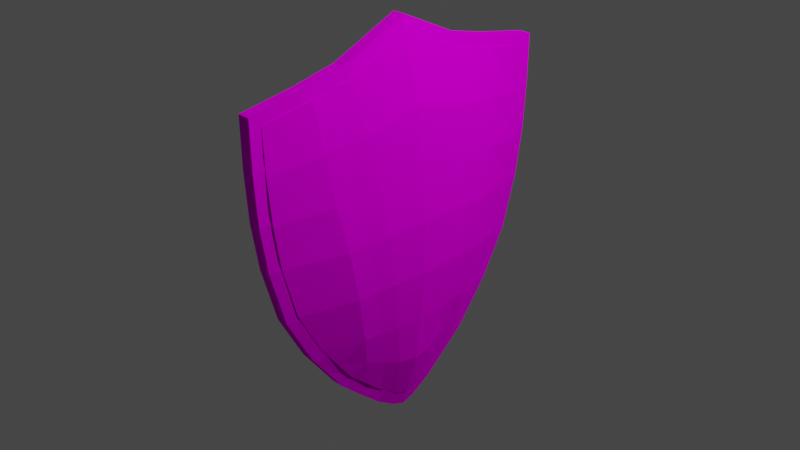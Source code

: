 # Source: shield.blend  (saved by Blender 2.93.21; exported with 4.5.12 LTS)
import bpy
from mathutils import Matrix  # noqa: F401  (used for matrix-valued properties, if any)

bpy.ops.wm.read_factory_settings(use_empty=True)
scene = bpy.context.scene
scene.name = 'Scene'

# ---- collections
col_collection = bpy.data.collections.new('Collection'); scene.collection.children.link(col_collection)

# ---- images (referenced by path relative to the original .blend; pixels are not part of the script)
import os
ASSET_DIR = os.environ.get("B2B_ASSET_DIR", "")  # directory of the original .blend (textures are referenced by path, not embedded)
HERE = os.path.dirname(os.path.abspath(__file__))  # packed textures are extracted next to this script under _unpacked/

def load_image(name, relpath, width, height, colorspace="sRGB"):
    """Load a texture the original file referenced (path relative to the .blend, or extracted next to this script)."""
    p = next((c for c in (os.path.join(HERE, relpath), os.path.join(ASSET_DIR, relpath)) if relpath and os.path.exists(c)), "")
    if p:
        img = bpy.data.images.load(p, check_existing=True)
        img.name = name
    else:  # same state as the original file: an image datablock whose file is absent (Cycles renders it pink)
        img = bpy.data.images.new(name, width, height)
        img.source = "FILE"
        img.filepath = "//" + (relpath or name)
    img.colorspace_settings.name = colorspace
    return img
img_kipli_png = load_image('kipli.png', '3D-mallintaminen/väripaletit-tekstuurit/kipli.png', 1024, 1024, 'sRGB')

# ---- materials (node trees are filled in below, after node groups)
mat_kipli = bpy.data.materials.new('kipli')
mat_kipli.use_transparent_shadow = False

# ---- material node trees
mat_kipli.use_nodes = True; mat_kipli.node_tree.nodes.clear()
_N = mat_kipli.node_tree.nodes; _L = mat_kipli.node_tree.links
n0 = _N.new('ShaderNodeOutputMaterial'); n0.name = 'Material Output'; n0.location = (300, 300)
n1 = _N.new('ShaderNodeBsdfDiffuse'); n1.name = 'Diffuse BSDF'; n1.location = (10, 300)
n1.inputs[1].default_value = 0.5
n2 = _N.new('ShaderNodeTexImage'); n2.name = 'Image Texture'; n2.location = (-280, 275)
n2.image = img_kipli_png
n2.interpolation = 'Closest'
_L.new(n1.outputs[0], n0.inputs[0])
_L.new(n2.outputs[0], n1.inputs[0])
n0.is_active_output = True

# ---- world
world_world = bpy.data.worlds.new('World'); scene.world = world_world
world_world.use_nodes = True; world_world.node_tree.nodes.clear()
_N = world_world.node_tree.nodes; _L = world_world.node_tree.links
n0 = _N.new('ShaderNodeOutputWorld'); n0.name = 'World Output'; n0.location = (300, 300)
n1 = _N.new('ShaderNodeBackground'); n1.name = 'Background'; n1.location = (10, 300)
n1.inputs[0].default_value = (0.05088, 0.05088, 0.05088, 1.0)
_L.new(n1.outputs[0], n0.inputs[0])
n0.is_active_output = True
world_world.color = (0.05088, 0.05088, 0.05088)
world_world.use_sun_shadow = False
world_world.sun_shadow_jitter_overblur = 0.0

# ---- cameras
cam_camera = bpy.data.cameras.new('Camera')
cam_camera.clip_end = 100.0
cam_camera.ortho_scale = 7.314

# ---- lights
light_light = bpy.data.lights.new('Light', 'POINT')
light_light.transmission_factor = 0.0
light_light.energy = 1000.0
light_light.shadow_soft_size = 0.1
light_light.shadow_maximum_resolution = 0.006
light_light.use_absolute_resolution = True

# ---- meshes
me_cube = bpy.data.meshes.new('Cube')
me_cube.from_pydata([(0.066, 1.814, 1.578), (0.066, 0.8622, -1.604), (-0.07473, 1.814, 1.578), (-0.07473, 0.8622, -1.604), (0.066, 1.774, 0.5266), (-0.07473, 1.774, 0.5266), (0.066, 1.525, -0.5845), (-0.07473, 1.525, -0.5845), (-0.0009555, 0.8622, -1.604), (-0.0009555, 1.814, 1.578), (-0.0009555, 1.774, 0.5266), (-0.0009555, 1.525, -0.5845), (-0.07473, 1.222, 1.683), (0.066, 0.605, -1.833), (-0.07473, 0.605, -1.833), (0.066, 1.222, 1.683), (0.1973, 1.11, 0.566), (0.05653, 1.11, 0.566), (0.1156, 0.8807, -0.5517), (0.2563, 0.8807, -0.5517), (-0.0009555, 1.222, 1.683), (-0.0009555, 0.605, -1.833), (-0.07473, 0.145, -2.175), (0.066, 0.7422, 1.794), (0.2498, 0.5716, 0.6054), (0.3088, 0.4141, -0.532), (-0.0009555, 0.7422, 1.794), (-0.0009555, 0.145, -2.175), (-0.07473, 0.7422, 1.794), (0.066, 0.145, -2.175), (0.109, 0.5716, 0.6054), (0.1681, 0.4141, -0.532), (0.066, 1.696, 0.02355), (-0.07473, 1.696, 0.02355), (-0.0009555, 1.696, 0.02355), (0.1156, 0.9988, 0.04323), (0.2563, 0.9988, 0.04323), (0.1681, 0.4994, 0.06949), (0.3088, 0.4994, 0.06949), (0.066, 1.24, -1.107), (-0.07473, 1.24, -1.107), (-0.0009555, 1.24, -1.107), (0.1973, 0.756, -1.13), (0.05653, 0.756, -1.13), (0.109, 0.3189, -1.13), (0.2498, 0.3189, -1.13), (-0.07473, 0.9821, 1.738), (0.066, 0.375, -2.03), (0.07622, 0.841, 0.5857), (0.1353, 0.6474, -0.5419), (-0.07473, 0.375, -2.03), (0.066, 0.9821, 1.738), (0.2169, 0.841, 0.5857), (0.276, 0.6474, -0.5419), (-0.0009555, 0.9821, 1.738), (-0.0009555, 0.375, -2.03), (0.276, 0.7491, 0.05636), (0.1353, 0.7491, 0.05636), (0.2169, 0.5374, -1.13), (0.07622, 0.5374, -1.13), (0.066, 1.051, -1.356), (-0.07473, 1.051, -1.356), (-0.0009555, 1.051, -1.356), (0.1251, 0.6805, -1.482), (-0.01566, 0.6805, -1.482), (0.03684, 0.232, -1.653), (0.1776, 0.232, -1.653), (0.004026, 0.4562, -1.567), (0.1448, 0.4562, -1.567), (0.066, 1.807, 1.052), (-0.07473, 1.807, 1.052), (-0.0009555, 1.807, 1.052), (0.1251, 1.166, 1.124), (-0.01566, 1.166, 1.124), (0.03684, 0.6569, 1.2), (0.1776, 0.6569, 1.2), (0.1448, 0.9115, 1.162), (0.004026, 0.9115, 1.162), (0.066, -1.814, 1.578), (0.066, -0.8622, -1.604), (-0.07473, -1.814, 1.578), (-0.07473, -0.8622, -1.604), (-0.07473, 0.0, -2.227), (0.066, 0.0, 2.135), (-0.07473, 0.0, 2.135), (0.066, 0.0, -2.227), (0.066, -1.774, 0.5266), (-0.07473, -1.774, 0.5266), (0.276, 0.0, 0.6382), (0.1353, 0.0, 0.6382), (0.066, -1.525, -0.5845), (-0.07473, -1.525, -0.5845), (0.3351, 0.0, -0.5255), (0.1944, 0.0, -0.5255), (-0.0009555, -0.8622, -1.604), (-0.0009555, -1.814, 1.578), (-0.0009555, 0.0, -2.227), (-0.0009555, 0.0, 2.135), (-0.0009555, -1.774, 0.5266), (-0.0009555, -1.525, -0.5845), (-0.07473, -1.222, 1.683), (0.066, -0.605, -1.833), (-0.07473, -0.605, -1.833), (0.066, -1.222, 1.683), (0.1973, -1.11, 0.566), (0.05653, -1.11, 0.566), (0.1156, -0.8807, -0.5517), (0.2563, -0.8807, -0.5517), (-0.0009555, -1.222, 1.683), (-0.0009555, -0.605, -1.833), (-0.07473, -0.145, -2.175), (0.066, -0.7422, 1.794), (0.2498, -0.5716, 0.6054), (0.3088, -0.4141, -0.532), (-0.0009555, -0.7422, 1.794), (-0.0009555, -0.145, -2.175), (-0.07473, -0.7422, 1.794), (0.066, -0.145, -2.175), (0.109, -0.5716, 0.6054), (0.1681, -0.4141, -0.532), (0.066, -1.696, 0.02355), (-0.07473, -1.696, 0.02355), (0.3351, 0.0, 0.08917), (0.1944, 0.0, 0.08917), (-0.0009555, -1.696, 0.02355), (0.1156, -0.9988, 0.04323), (0.2563, -0.9988, 0.04323), (0.1681, -0.4994, 0.06949), (0.3088, -0.4994, 0.06949), (0.066, -1.24, -1.107), (-0.07473, -1.24, -1.107), (0.276, 0.0, -1.137), (0.1353, 0.0, -1.137), (-0.0009555, -1.24, -1.107), (0.1973, -0.756, -1.13), (0.05653, -0.756, -1.13), (0.109, -0.3189, -1.13), (0.2498, -0.3189, -1.13), (-0.07473, -0.9821, 1.738), (0.066, -0.375, -2.03), (0.07622, -0.841, 0.5857), (0.1353, -0.6474, -0.5419), (-0.07473, -0.375, -2.03), (0.066, -0.9821, 1.738), (0.2169, -0.841, 0.5857), (0.276, -0.6474, -0.5419), (-0.0009555, -0.9821, 1.738), (-0.0009555, -0.375, -2.03), (0.276, -0.7491, 0.05636), (0.1353, -0.7491, 0.05636), (0.2169, -0.5374, -1.13), (0.07622, -0.5374, -1.13), (0.066, -1.051, -1.356), (-0.07473, -1.051, -1.356), (0.2038, 0.0, -1.682), (0.06309, 0.0, -1.682), (-0.0009555, -1.051, -1.356), (0.1251, -0.6805, -1.482), (-0.01566, -0.6805, -1.482), (0.03684, -0.232, -1.653), (0.1776, -0.232, -1.653), (0.004026, -0.4562, -1.567), (0.1448, -0.4562, -1.567), (0.066, -1.807, 1.052), (-0.07473, -1.807, 1.052), (0.2038, 0.0, 1.37), (0.06309, 0.0, 1.37), (-0.0009555, -1.807, 1.052), (0.1251, -1.166, 1.124), (-0.01566, -1.166, 1.124), (0.03684, -0.6569, 1.2), (0.1776, -0.6569, 1.2), (0.1448, -0.9115, 1.162), (0.004026, -0.9115, 1.162)], [], [(73, 12, 2, 70), (71, 9, 0, 69), (75, 23, 83, 165), (27, 29, 85, 96), (26, 28, 84, 97), (38, 24, 88, 122), (34, 10, 4, 32), (35, 17, 5, 33), (43, 18, 7, 40), (41, 11, 6, 39), (45, 25, 92, 131), (40, 7, 11, 41), (33, 5, 10, 34), (23, 26, 97, 83), (22, 27, 96, 82), (70, 2, 9, 71), (3, 8, 21, 14), (0, 9, 20, 15), (39, 6, 19, 42), (59, 49, 18, 43), (57, 48, 17, 35), (32, 4, 16, 36), (9, 2, 12, 20), (8, 1, 13, 21), (69, 0, 15, 72), (77, 46, 12, 73), (166, 84, 28, 74), (123, 89, 30, 37), (132, 93, 31, 44), (50, 55, 27, 22), (51, 54, 26, 23), (58, 53, 25, 45), (56, 52, 24, 38), (54, 46, 28, 26), (55, 47, 29, 27), (76, 51, 23, 75), (53, 56, 38, 25), (93, 123, 37, 31), (6, 32, 36, 19), (49, 57, 35, 18), (7, 33, 34, 11), (18, 35, 33, 7), (11, 34, 32, 6), (25, 38, 122, 92), (68, 58, 45, 66), (155, 132, 44, 65), (67, 59, 43, 64), (60, 39, 42, 63), (61, 40, 41, 62), (66, 45, 131, 154), (62, 41, 39, 60), (64, 43, 40, 61), (65, 44, 59, 67), (63, 42, 58, 68), (31, 37, 57, 49), (19, 36, 56, 53), (72, 15, 51, 76), (21, 13, 47, 55), (20, 12, 46, 54), (36, 16, 52, 56), (42, 19, 53, 58), (15, 20, 54, 51), (14, 21, 55, 50), (74, 28, 46, 77), (37, 30, 48, 57), (44, 31, 49, 59), (13, 63, 68, 47), (22, 65, 67, 50), (14, 64, 61, 3), (8, 62, 60, 1), (29, 66, 154, 85), (3, 61, 62, 8), (1, 60, 63, 13), (50, 67, 64, 14), (82, 155, 65, 22), (47, 68, 66, 29), (30, 74, 77, 48), (16, 72, 76, 52), (52, 76, 75, 24), (89, 166, 74, 30), (48, 77, 73, 17), (4, 69, 72, 16), (5, 70, 71, 10), (24, 75, 165, 88), (10, 71, 69, 4), (17, 73, 70, 5), (169, 164, 80, 100), (167, 163, 78, 95), (171, 165, 83, 111), (115, 96, 85, 117), (114, 97, 84, 116), (128, 122, 88, 112), (124, 120, 86, 98), (125, 121, 87, 105), (135, 130, 91, 106), (133, 129, 90, 99), (137, 131, 92, 113), (130, 133, 99, 91), (121, 124, 98, 87), (111, 83, 97, 114), (110, 82, 96, 115), (164, 167, 95, 80), (154, 85, 96, 82, 155), (81, 102, 109, 94), (78, 103, 108, 95), (129, 134, 107, 90), (151, 135, 106, 141), (149, 125, 105, 140), (120, 126, 104, 86), (95, 108, 100, 80), (94, 109, 101, 79), (163, 168, 103, 78), (173, 169, 100, 138), (166, 170, 116, 84), (123, 127, 118, 89), (132, 136, 119, 93), (142, 110, 115, 147), (143, 111, 114, 146), (150, 137, 113, 145), (148, 128, 112, 144), (146, 114, 116, 138), (147, 115, 117, 139), (172, 171, 111, 143), (145, 113, 128, 148), (93, 119, 127, 123), (90, 107, 126, 120), (141, 106, 125, 149), (165, 88, 122, 123, 89, 166), (91, 99, 124, 121), (106, 91, 121, 125), (99, 90, 120, 124), (113, 92, 122, 128), (162, 160, 137, 150), (155, 159, 136, 132), (161, 158, 135, 151), (152, 157, 134, 129), (122, 92, 131, 132, 93, 123), (153, 156, 133, 130), (160, 154, 131, 137), (156, 152, 129, 133), (158, 153, 130, 135), (159, 161, 151, 136), (157, 162, 150, 134), (119, 141, 149, 127), (107, 145, 148, 126), (168, 172, 143, 103), (109, 147, 139, 101), (108, 146, 138, 100), (126, 148, 144, 104), (134, 150, 145, 107), (103, 143, 146, 108), (102, 142, 147, 109), (170, 173, 138, 116), (127, 149, 140, 118), (136, 151, 141, 119), (101, 139, 162, 157), (110, 142, 161, 159), (102, 81, 153, 158), (94, 79, 152, 156), (117, 85, 154, 160), (81, 94, 156, 153), (79, 101, 157, 152), (142, 102, 158, 161), (82, 110, 159, 155), (139, 117, 160, 162), (131, 154, 155, 132), (118, 140, 173, 170), (104, 144, 172, 168), (97, 83, 165, 166, 84), (144, 112, 171, 172), (89, 118, 170, 166), (140, 105, 169, 173), (86, 104, 168, 163), (87, 98, 167, 164), (112, 88, 165, 171), (98, 86, 163, 167), (105, 87, 164, 169)])
_uv = me_cube.uv_layers.new(name='UVMap')
_uv.uv.foreach_set('vector', [0.3268, 0.6547, 0.3651, 0.6542, 0.3657, 0.6925, 0.3273, 0.693, 0.3284, 0.7697, 0.3667, 0.7691, 0.3678, 0.8458, 0.3295, 0.8463, 0.5018, 0.8842, 0.6445, 0.8823, 0.6455, 0.9536, 0.5028, 0.9556, 0.1386, 0.9065, 0.2153, 0.9054, 0.2155, 0.9246, 0.1389, 0.9256, 0.4452, 0.9022, 0.5219, 0.9012, 0.5221, 0.9203, 0.4455, 0.9214, 0.2877, 0.8872, 0.3591, 0.8862, 0.36, 0.9576, 0.2887, 0.9586, 0.2709, 0.7705, 0.2901, 0.7702, 0.2911, 0.8468, 0.272, 0.8471, 0.2693, 0.6555, 0.2885, 0.6552, 0.289, 0.6936, 0.2698, 0.6938, 0.231, 0.656, 0.2502, 0.6558, 0.2507, 0.6941, 0.2315, 0.6943, 0.2326, 0.771, 0.2517, 0.7707, 0.2528, 0.8474, 0.2336, 0.8476, 0.145, 0.8892, 0.2163, 0.8882, 0.2173, 0.9596, 0.146, 0.9605, 0.2315, 0.6943, 0.2507, 0.6941, 0.2517, 0.7707, 0.2326, 0.771, 0.2698, 0.6938, 0.289, 0.6936, 0.2901, 0.7702, 0.2709, 0.7705, 0.3686, 0.9033, 0.4452, 0.9022, 0.4455, 0.9214, 0.3688, 0.9224, 0.06198, 0.9075, 0.1386, 0.9065, 0.1389, 0.9256, 0.06224, 0.9267, 0.3273, 0.693, 0.3657, 0.6925, 0.3667, 0.7691, 0.3284, 0.7697, 0.06118, 0.85, 0.1378, 0.849, 0.1384, 0.8873, 0.06171, 0.8884, 0.3678, 0.8458, 0.4444, 0.8447, 0.445, 0.8831, 0.3683, 0.8841, 0.142, 0.6751, 0.2134, 0.6741, 0.2154, 0.8168, 0.144, 0.8178, 0.2309, 0.6464, 0.25, 0.6462, 0.2502, 0.6558, 0.231, 0.656, 0.2692, 0.6459, 0.2883, 0.6456, 0.2885, 0.6552, 0.2693, 0.6555, 0.2847, 0.6731, 0.3561, 0.6721, 0.3581, 0.8149, 0.2867, 0.8158, 0.4444, 0.8447, 0.5211, 0.8437, 0.5216, 0.882, 0.445, 0.8831, 0.1378, 0.849, 0.2145, 0.8479, 0.215, 0.8862, 0.1384, 0.8873, 0.4988, 0.6702, 0.6415, 0.6682, 0.6435, 0.8109, 0.5008, 0.8129, 0.3267, 0.6451, 0.365, 0.6446, 0.3651, 0.6542, 0.3268, 0.6547, 0.3263, 0.6164, 0.3646, 0.6158, 0.3649, 0.635, 0.3265, 0.6355, 0.2688, 0.6172, 0.2879, 0.6169, 0.2882, 0.6361, 0.269, 0.6363, 0.2305, 0.6177, 0.2496, 0.6174, 0.2499, 0.6366, 0.2307, 0.6369, 0.06185, 0.8979, 0.1385, 0.8969, 0.1386, 0.9065, 0.06198, 0.9075, 0.3684, 0.8937, 0.4451, 0.8926, 0.4452, 0.9022, 0.3686, 0.9033, 0.1445, 0.8535, 0.2158, 0.8525, 0.2163, 0.8882, 0.145, 0.8892, 0.2872, 0.8515, 0.3586, 0.8505, 0.3591, 0.8862, 0.2877, 0.8872, 0.4451, 0.8926, 0.5217, 0.8916, 0.5219, 0.9012, 0.4452, 0.9022, 0.1385, 0.8969, 0.2151, 0.8958, 0.2153, 0.9054, 0.1386, 0.9065, 0.5013, 0.8486, 0.644, 0.8466, 0.6445, 0.8823, 0.5018, 0.8842, 0.2158, 0.8525, 0.2872, 0.8515, 0.2877, 0.8872, 0.2163, 0.8882, 0.2496, 0.6174, 0.2688, 0.6172, 0.269, 0.6363, 0.2499, 0.6366, 0.2134, 0.6741, 0.2847, 0.6731, 0.2867, 0.8158, 0.2154, 0.8168, 0.25, 0.6462, 0.2692, 0.6459, 0.2693, 0.6555, 0.2502, 0.6558, 0.2507, 0.6941, 0.2698, 0.6938, 0.2709, 0.7705, 0.2517, 0.7707, 0.2502, 0.6558, 0.2693, 0.6555, 0.2698, 0.6938, 0.2507, 0.6941, 0.2517, 0.7707, 0.2709, 0.7705, 0.272, 0.8471, 0.2528, 0.8474, 0.2163, 0.8882, 0.2877, 0.8872, 0.2887, 0.9586, 0.2173, 0.9596, 0.1088, 0.854, 0.1445, 0.8535, 0.145, 0.8892, 0.1093, 0.8897, 0.2209, 0.6178, 0.2305, 0.6177, 0.2307, 0.6369, 0.2211, 0.637, 0.2213, 0.6466, 0.2309, 0.6464, 0.231, 0.656, 0.2214, 0.6562, 0.1063, 0.6756, 0.142, 0.6751, 0.144, 0.8178, 0.1083, 0.8183, 0.2219, 0.6945, 0.2315, 0.6943, 0.2326, 0.771, 0.223, 0.7711, 0.1093, 0.8897, 0.145, 0.8892, 0.146, 0.9605, 0.1103, 0.961, 0.223, 0.7711, 0.2326, 0.771, 0.2336, 0.8476, 0.2241, 0.8478, 0.2214, 0.6562, 0.231, 0.656, 0.2315, 0.6943, 0.2219, 0.6945, 0.2211, 0.637, 0.2307, 0.6369, 0.2309, 0.6464, 0.2213, 0.6466, 0.1083, 0.8183, 0.144, 0.8178, 0.1445, 0.8535, 0.1088, 0.854, 0.2499, 0.6366, 0.269, 0.6363, 0.2692, 0.6459, 0.25, 0.6462, 0.2154, 0.8168, 0.2867, 0.8158, 0.2872, 0.8515, 0.2158, 0.8525, 0.5008, 0.8129, 0.6435, 0.8109, 0.644, 0.8466, 0.5013, 0.8486, 0.1384, 0.8873, 0.215, 0.8862, 0.2151, 0.8958, 0.1385, 0.8969, 0.445, 0.8831, 0.5216, 0.882, 0.5217, 0.8916, 0.4451, 0.8926, 0.2867, 0.8158, 0.3581, 0.8149, 0.3586, 0.8505, 0.2872, 0.8515, 0.144, 0.8178, 0.2154, 0.8168, 0.2158, 0.8525, 0.1445, 0.8535, 0.3683, 0.8841, 0.445, 0.8831, 0.4451, 0.8926, 0.3684, 0.8937, 0.06171, 0.8884, 0.1384, 0.8873, 0.1385, 0.8969, 0.06185, 0.8979, 0.3265, 0.6355, 0.3649, 0.635, 0.365, 0.6446, 0.3267, 0.6451, 0.269, 0.6363, 0.2882, 0.6361, 0.2883, 0.6456, 0.2692, 0.6459, 0.2307, 0.6369, 0.2499, 0.6366, 0.25, 0.6462, 0.2309, 0.6464, 0.07264, 0.8188, 0.1083, 0.8183, 0.1088, 0.854, 0.07313, 0.8545, 0.2116, 0.6371, 0.2211, 0.637, 0.2213, 0.6466, 0.2117, 0.6467, 0.2118, 0.6563, 0.2214, 0.6562, 0.2219, 0.6945, 0.2124, 0.6946, 0.2134, 0.7713, 0.223, 0.7711, 0.2241, 0.8478, 0.2145, 0.8479, 0.07363, 0.8902, 0.1093, 0.8897, 0.1103, 0.961, 0.07461, 0.9615, 0.2124, 0.6946, 0.2219, 0.6945, 0.223, 0.7711, 0.2134, 0.7713, 0.07066, 0.6761, 0.1063, 0.6756, 0.1083, 0.8183, 0.07264, 0.8188, 0.2117, 0.6467, 0.2213, 0.6466, 0.2214, 0.6562, 0.2118, 0.6563, 0.2113, 0.618, 0.2209, 0.6178, 0.2211, 0.637, 0.2116, 0.6371, 0.07313, 0.8545, 0.1088, 0.854, 0.1093, 0.8897, 0.07363, 0.8902, 0.2882, 0.6361, 0.3265, 0.6355, 0.3267, 0.6451, 0.2883, 0.6456, 0.3581, 0.8149, 0.5008, 0.8129, 0.5013, 0.8486, 0.3586, 0.8505, 0.3586, 0.8505, 0.5013, 0.8486, 0.5018, 0.8842, 0.3591, 0.8862, 0.2879, 0.6169, 0.3263, 0.6164, 0.3265, 0.6355, 0.2882, 0.6361, 0.2883, 0.6456, 0.3267, 0.6451, 0.3268, 0.6547, 0.2885, 0.6552, 0.3561, 0.6721, 0.4988, 0.6702, 0.5008, 0.8129, 0.3581, 0.8149, 0.289, 0.6936, 0.3273, 0.693, 0.3284, 0.7697, 0.2901, 0.7702, 0.3591, 0.8862, 0.5018, 0.8842, 0.5028, 0.9556, 0.36, 0.9576, 0.2901, 0.7702, 0.3284, 0.7697, 0.3295, 0.8463, 0.2911, 0.8468, 0.2885, 0.6552, 0.3268, 0.6547, 0.3273, 0.693, 0.289, 0.6936, 0.3268, 0.6547, 0.3273, 0.693, 0.3657, 0.6925, 0.3651, 0.6542, 0.3284, 0.7697, 0.3295, 0.8463, 0.3678, 0.8458, 0.3667, 0.7691, 0.5018, 0.8842, 0.5028, 0.9556, 0.6455, 0.9536, 0.6445, 0.8823, 0.1386, 0.9065, 0.1389, 0.9256, 0.2155, 0.9246, 0.2153, 0.9054, 0.4452, 0.9022, 0.4455, 0.9214, 0.5221, 0.9203, 0.5219, 0.9012, 0.2877, 0.8872, 0.2887, 0.9586, 0.36, 0.9576, 0.3591, 0.8862, 0.2709, 0.7705, 0.272, 0.8471, 0.2911, 0.8468, 0.2901, 0.7702, 0.2693, 0.6555, 0.2698, 0.6938, 0.289, 0.6936, 0.2885, 0.6552, 0.231, 0.656, 0.2315, 0.6943, 0.2507, 0.6941, 0.2502, 0.6558, 0.2326, 0.771, 0.2336, 0.8476, 0.2528, 0.8474, 0.2517, 0.7707, 0.145, 0.8892, 0.146, 0.9605, 0.2173, 0.9596, 0.2163, 0.8882, 0.2315, 0.6943, 0.2326, 0.771, 0.2517, 0.7707, 0.2507, 0.6941, 0.2698, 0.6938, 0.2709, 0.7705, 0.2901, 0.7702, 0.289, 0.6936, 0.3686, 0.9033, 0.3688, 0.9224, 0.4455, 0.9214, 0.4452, 0.9022, 0.06198, 0.9075, 0.06224, 0.9267, 0.1389, 0.9256, 0.1386, 0.9065, 0.3273, 0.693, 0.3284, 0.7697, 0.3667, 0.7691, 0.3657, 0.6925, 0.2251, 0.9244, 0.2155, 0.9246, 0.1389, 0.9256, 0.06224, 0.9267, 0.1091, 0.8494, 0.06118, 0.85, 0.06171, 0.8884, 0.1384, 0.8873, 0.1378, 0.849, 0.3678, 0.8458, 0.3683, 0.8841, 0.445, 0.8831, 0.4444, 0.8447, 0.142, 0.6751, 0.144, 0.8178, 0.2154, 0.8168, 0.2134, 0.6741, 0.2309, 0.6464, 0.231, 0.656, 0.2502, 0.6558, 0.25, 0.6462, 0.2692, 0.6459, 0.2693, 0.6555, 0.2885, 0.6552, 0.2883, 0.6456, 0.2847, 0.6731, 0.2867, 0.8158, 0.3581, 0.8149, 0.3561, 0.6721, 0.4444, 0.8447, 0.445, 0.8831, 0.5216, 0.882, 0.5211, 0.8437, 0.1378, 0.849, 0.1384, 0.8873, 0.215, 0.8862, 0.2145, 0.8479, 0.4988, 0.6702, 0.5008, 0.8129, 0.6435, 0.8109, 0.6415, 0.6682, 0.3267, 0.6451, 0.3268, 0.6547, 0.3651, 0.6542, 0.365, 0.6446, 0.3263, 0.6164, 0.3265, 0.6355, 0.3649, 0.635, 0.3646, 0.6158, 0.2688, 0.6172, 0.269, 0.6363, 0.2882, 0.6361, 0.2879, 0.6169, 0.2305, 0.6177, 0.2307, 0.6369, 0.2499, 0.6366, 0.2496, 0.6174, 0.06185, 0.8979, 0.06198, 0.9075, 0.1386, 0.9065, 0.1385, 0.8969, 0.3684, 0.8937, 0.3686, 0.9033, 0.4452, 0.9022, 0.4451, 0.8926, 0.1445, 0.8535, 0.145, 0.8892, 0.2163, 0.8882, 0.2158, 0.8525, 0.2872, 0.8515, 0.2877, 0.8872, 0.3591, 0.8862, 0.3586, 0.8505, 0.4451, 0.8926, 0.4452, 0.9022, 0.5219, 0.9012, 0.5217, 0.8916, 0.1385, 0.8969, 0.1386, 0.9065, 0.2153, 0.9054, 0.2151, 0.8958, 0.5013, 0.8486, 0.5018, 0.8842, 0.6445, 0.8823, 0.644, 0.8466, 0.2158, 0.8525, 0.2163, 0.8882, 0.2877, 0.8872, 0.2872, 0.8515, 0.2496, 0.6174, 0.2499, 0.6366, 0.269, 0.6363, 0.2688, 0.6172, 0.2134, 0.6741, 0.2154, 0.8168, 0.2867, 0.8158, 0.2847, 0.6731, 0.25, 0.6462, 0.2502, 0.6558, 0.2693, 0.6555, 0.2692, 0.6459, 0.3305, 0.923, 0.2922, 0.9235, 0.273, 0.9238, 0.2688, 0.6172, 0.2879, 0.6169, 0.3263, 0.6164, 0.2507, 0.6941, 0.2517, 0.7707, 0.2709, 0.7705, 0.2698, 0.6938, 0.2502, 0.6558, 0.2507, 0.6941, 0.2698, 0.6938, 0.2693, 0.6555, 0.2517, 0.7707, 0.2528, 0.8474, 0.272, 0.8471, 0.2709, 0.7705, 0.2163, 0.8882, 0.2173, 0.9596, 0.2887, 0.9586, 0.2877, 0.8872, 0.1088, 0.854, 0.1093, 0.8897, 0.145, 0.8892, 0.1445, 0.8535, 0.2209, 0.6178, 0.2211, 0.637, 0.2307, 0.6369, 0.2305, 0.6177, 0.2213, 0.6466, 0.2214, 0.6562, 0.231, 0.656, 0.2309, 0.6464, 0.1063, 0.6756, 0.1083, 0.8183, 0.144, 0.8178, 0.142, 0.6751, 0.273, 0.9238, 0.2539, 0.924, 0.2347, 0.9243, 0.1559, 0.7721, 0.2496, 0.6174, 0.2688, 0.6172, 0.2219, 0.6945, 0.223, 0.7711, 0.2326, 0.771, 0.2315, 0.6943, 0.1093, 0.8897, 0.1103, 0.961, 0.146, 0.9605, 0.145, 0.8892, 0.223, 0.7711, 0.2241, 0.8478, 0.2336, 0.8476, 0.2326, 0.771, 0.2214, 0.6562, 0.2219, 0.6945, 0.2315, 0.6943, 0.231, 0.656, 0.2211, 0.637, 0.2213, 0.6466, 0.2309, 0.6464, 0.2307, 0.6369, 0.1083, 0.8183, 0.1088, 0.854, 0.1445, 0.8535, 0.144, 0.8178, 0.2499, 0.6366, 0.25, 0.6462, 0.2692, 0.6459, 0.269, 0.6363, 0.2154, 0.8168, 0.2158, 0.8525, 0.2872, 0.8515, 0.2867, 0.8158, 0.5008, 0.8129, 0.5013, 0.8486, 0.644, 0.8466, 0.6435, 0.8109, 0.1384, 0.8873, 0.1385, 0.8969, 0.2151, 0.8958, 0.215, 0.8862, 0.445, 0.8831, 0.4451, 0.8926, 0.5217, 0.8916, 0.5216, 0.882, 0.2867, 0.8158, 0.2872, 0.8515, 0.3586, 0.8505, 0.3581, 0.8149, 0.144, 0.8178, 0.1445, 0.8535, 0.2158, 0.8525, 0.2154, 0.8168, 0.3683, 0.8841, 0.3684, 0.8937, 0.4451, 0.8926, 0.445, 0.8831, 0.06171, 0.8884, 0.06185, 0.8979, 0.1385, 0.8969, 0.1384, 0.8873, 0.3265, 0.6355, 0.3267, 0.6451, 0.365, 0.6446, 0.3649, 0.635, 0.269, 0.6363, 0.2692, 0.6459, 0.2883, 0.6456, 0.2882, 0.6361, 0.2307, 0.6369, 0.2309, 0.6464, 0.25, 0.6462, 0.2499, 0.6366, 0.07264, 0.8188, 0.07313, 0.8545, 0.1088, 0.854, 0.1083, 0.8183, 0.2116, 0.6371, 0.2117, 0.6467, 0.2213, 0.6466, 0.2211, 0.637, 0.2118, 0.6563, 0.2124, 0.6946, 0.2219, 0.6945, 0.2214, 0.6562, 0.2134, 0.7713, 0.2145, 0.8479, 0.2241, 0.8478, 0.223, 0.7711, 0.07363, 0.8902, 0.07461, 0.9615, 0.1103, 0.961, 0.1093, 0.8897, 0.2124, 0.6946, 0.2134, 0.7713, 0.223, 0.7711, 0.2219, 0.6945, 0.07066, 0.6761, 0.07264, 0.8188, 0.1083, 0.8183, 0.1063, 0.6756, 0.2117, 0.6467, 0.2118, 0.6563, 0.2214, 0.6562, 0.2213, 0.6466, 0.2113, 0.618, 0.2116, 0.6371, 0.2211, 0.637, 0.2209, 0.6178, 0.07313, 0.8545, 0.07363, 0.8902, 0.1093, 0.8897, 0.1088, 0.854, 0.2347, 0.9243, 0.2251, 0.9244, 0.1091, 0.8494, 0.1559, 0.7721, 0.2882, 0.6361, 0.2883, 0.6456, 0.3267, 0.6451, 0.3265, 0.6355, 0.3581, 0.8149, 0.3586, 0.8505, 0.5013, 0.8486, 0.5008, 0.8129, 0.4455, 0.9214, 0.3688, 0.9224, 0.3305, 0.923, 0.3263, 0.6164, 0.3646, 0.6158, 0.3586, 0.8505, 0.3591, 0.8862, 0.5018, 0.8842, 0.5013, 0.8486, 0.2879, 0.6169, 0.2882, 0.6361, 0.3265, 0.6355, 0.3263, 0.6164, 0.2883, 0.6456, 0.2885, 0.6552, 0.3268, 0.6547, 0.3267, 0.6451, 0.3561, 0.6721, 0.3581, 0.8149, 0.5008, 0.8129, 0.4988, 0.6702, 0.289, 0.6936, 0.2901, 0.7702, 0.3284, 0.7697, 0.3273, 0.693, 0.3591, 0.8862, 0.36, 0.9576, 0.5028, 0.9556, 0.5018, 0.8842, 0.2901, 0.7702, 0.2911, 0.8468, 0.3295, 0.8463, 0.3284, 0.7697, 0.2885, 0.6552, 0.289, 0.6936, 0.3273, 0.693, 0.3268, 0.6547])
me_cube.materials.append(mat_kipli)
me_cube.use_remesh_preserve_volume = False
me_cube.use_remesh_preserve_attributes = False
me_cube.use_mirror_vertex_groups = False
me_cube.update()
me_cube_001 = bpy.data.meshes.new('Cube.001')
me_cube_001.from_pydata([(0.04321, 1.814, 1.591), (0.09098, 0.8622, -1.591), (0.08248, 1.774, 0.5397), (0.08727, 1.525, -0.5714), (0.09405, 0.605, -1.82), (0.06776, 1.222, 1.696), (0.2432, 1.11, 0.5791), (0.3023, 0.8807, -0.5386), (0.08109, 0.7422, 1.807), (0.2957, 0.5716, 0.6185), (0.3548, 0.4141, -0.5189), (0.09045, 0.145, -2.162), (0.08143, 1.696, 0.03667), (0.3023, 0.9988, 0.05636), (0.3548, 0.4994, 0.08261), (0.08559, 1.24, -1.094), (0.2432, 0.756, -1.117), (0.2957, 0.3189, -1.117), (0.08414, 0.375, -2.017), (0.06285, 0.9821, 1.751), (0.2629, 0.841, 0.5988), (0.322, 0.6474, -0.5287), (0.322, 0.7491, 0.06949), (0.2629, 0.5374, -1.117), (0.09815, 1.051, -1.342), (0.171, 0.6805, -1.469), (0.2235, 0.232, -1.639), (0.1907, 0.4562, -1.554), (0.0616, 1.807, 1.065), (0.171, 1.166, 1.137), (0.2235, 0.6569, 1.213), (0.1907, 0.9115, 1.175), (0.04321, -1.814, 1.591), (0.09098, -0.8622, -1.591), (0.07131, 0.0, 2.149), (0.0898, 0.0, -2.214), (0.08248, -1.774, 0.5397), (0.322, 0.0, 0.6513), (0.08727, -1.525, -0.5714), (0.381, 0.0, -0.5123), (0.09405, -0.605, -1.82), (0.06776, -1.222, 1.696), (0.2432, -1.11, 0.5791), (0.3023, -0.8807, -0.5386), (0.08109, -0.7422, 1.807), (0.2957, -0.5716, 0.6185), (0.3548, -0.4141, -0.5189), (0.09045, -0.145, -2.162), (0.08143, -1.696, 0.03667), (0.381, 0.0, 0.1023), (0.3023, -0.9988, 0.05636), (0.3548, -0.4994, 0.08261), (0.08559, -1.24, -1.094), (0.322, 0.0, -1.124), (0.2432, -0.756, -1.117), (0.2957, -0.3189, -1.117), (0.08414, -0.375, -2.017), (0.06285, -0.9821, 1.751), (0.2629, -0.841, 0.5988), (0.322, -0.6474, -0.5287), (0.322, -0.7491, 0.06949), (0.2629, -0.5374, -1.117), (0.09815, -1.051, -1.342), (0.2498, 0.0, -1.669), (0.171, -0.6805, -1.469), (0.2235, -0.232, -1.639), (0.1907, -0.4562, -1.554), (0.0616, -1.807, 1.065), (0.2498, 0.0, 1.384), (0.171, -1.166, 1.137), (0.2235, -0.6569, 1.213), (0.1907, -0.9115, 1.175)], [], [(30, 8, 34, 68), (14, 9, 37, 49), (17, 10, 39, 53), (15, 3, 7, 16), (12, 2, 6, 13), (28, 0, 5, 29), (23, 21, 10, 17), (22, 20, 9, 14), (31, 19, 8, 30), (21, 22, 14, 10), (3, 12, 13, 7), (10, 14, 49, 39), (27, 23, 17, 26), (24, 15, 16, 25), (26, 17, 53, 63), (25, 16, 23, 27), (7, 13, 22, 21), (29, 5, 19, 31), (13, 6, 20, 22), (16, 7, 21, 23), (4, 25, 27, 18), (11, 26, 63, 35), (1, 24, 25, 4), (18, 27, 26, 11), (6, 29, 31, 20), (20, 31, 30, 9), (2, 28, 29, 6), (9, 30, 68, 37), (70, 68, 34, 44), (51, 49, 37, 45), (55, 53, 39, 46), (52, 54, 43, 38), (48, 50, 42, 36), (67, 69, 41, 32), (61, 55, 46, 59), (60, 51, 45, 58), (71, 70, 44, 57), (59, 46, 51, 60), (38, 43, 50, 48), (46, 39, 49, 51), (66, 65, 55, 61), (62, 64, 54, 52), (65, 63, 53, 55), (64, 66, 61, 54), (43, 59, 60, 50), (69, 71, 57, 41), (50, 60, 58, 42), (54, 61, 59, 43), (40, 56, 66, 64), (47, 35, 63, 65), (33, 40, 64, 62), (56, 47, 65, 66), (42, 58, 71, 69), (58, 45, 70, 71), (36, 42, 69, 67), (45, 37, 68, 70)])
_uv = me_cube_001.uv_layers.new(name='UVMap')
_uv.uv.foreach_set('vector', [0.82, 0.4107, 0.8825, 0.4113, 0.8822, 0.4425, 0.8198, 0.442, 0.7263, 0.4099, 0.7575, 0.4102, 0.7573, 0.4414, 0.726, 0.4411, 0.6638, 0.4093, 0.695, 0.4096, 0.6948, 0.4408, 0.6635, 0.4406, 0.6646, 0.3156, 0.6959, 0.3159, 0.6953, 0.3783, 0.6641, 0.3781, 0.7271, 0.3161, 0.7584, 0.3164, 0.7578, 0.3789, 0.7266, 0.3786, 0.8209, 0.317, 0.8834, 0.3175, 0.8828, 0.38, 0.8203, 0.3795, 0.6639, 0.3937, 0.6952, 0.394, 0.695, 0.4096, 0.6638, 0.4093, 0.7264, 0.3943, 0.7577, 0.3945, 0.7575, 0.4102, 0.7263, 0.4099, 0.8202, 0.3951, 0.8827, 0.3956, 0.8825, 0.4113, 0.82, 0.4107, 0.6952, 0.394, 0.7264, 0.3943, 0.7263, 0.4099, 0.695, 0.4096, 0.6959, 0.3159, 0.7271, 0.3161, 0.7266, 0.3786, 0.6953, 0.3783, 0.695, 0.4096, 0.7263, 0.4099, 0.726, 0.4411, 0.6948, 0.4408, 0.6483, 0.3936, 0.6639, 0.3937, 0.6638, 0.4093, 0.6482, 0.4092, 0.649, 0.3154, 0.6646, 0.3156, 0.6641, 0.3781, 0.6484, 0.3779, 0.6482, 0.4092, 0.6638, 0.4093, 0.6635, 0.4406, 0.6479, 0.4404, 0.6484, 0.3779, 0.6641, 0.3781, 0.6639, 0.3937, 0.6483, 0.3936, 0.6953, 0.3783, 0.7266, 0.3786, 0.7264, 0.3943, 0.6952, 0.394, 0.8203, 0.3795, 0.8828, 0.38, 0.8827, 0.3956, 0.8202, 0.3951, 0.7266, 0.3786, 0.7578, 0.3789, 0.7577, 0.3945, 0.7264, 0.3943, 0.6641, 0.3781, 0.6953, 0.3783, 0.6952, 0.394, 0.6639, 0.3937, 0.6328, 0.3778, 0.6484, 0.3779, 0.6483, 0.3936, 0.6327, 0.3934, 0.6325, 0.409, 0.6482, 0.4092, 0.6479, 0.4404, 0.6323, 0.4403, 0.6334, 0.3153, 0.649, 0.3154, 0.6484, 0.3779, 0.6328, 0.3778, 0.6327, 0.3934, 0.6483, 0.3936, 0.6482, 0.4092, 0.6325, 0.409, 0.7578, 0.3789, 0.8203, 0.3795, 0.8202, 0.3951, 0.7577, 0.3945, 0.7577, 0.3945, 0.8202, 0.3951, 0.82, 0.4107, 0.7575, 0.4102, 0.7584, 0.3164, 0.8209, 0.317, 0.8203, 0.3795, 0.7578, 0.3789, 0.7575, 0.4102, 0.82, 0.4107, 0.8198, 0.442, 0.7573, 0.4414, 0.82, 0.4107, 0.8198, 0.442, 0.8822, 0.4425, 0.8825, 0.4113, 0.7263, 0.4099, 0.726, 0.4411, 0.7573, 0.4414, 0.7575, 0.4102, 0.6638, 0.4093, 0.6635, 0.4406, 0.6948, 0.4408, 0.695, 0.4096, 0.6646, 0.3156, 0.6641, 0.3781, 0.6953, 0.3783, 0.6959, 0.3159, 0.7271, 0.3161, 0.7266, 0.3786, 0.7578, 0.3789, 0.7584, 0.3164, 0.8209, 0.317, 0.8203, 0.3795, 0.8828, 0.38, 0.8834, 0.3175, 0.6639, 0.3937, 0.6638, 0.4093, 0.695, 0.4096, 0.6952, 0.394, 0.7264, 0.3943, 0.7263, 0.4099, 0.7575, 0.4102, 0.7577, 0.3945, 0.8202, 0.3951, 0.82, 0.4107, 0.8825, 0.4113, 0.8827, 0.3956, 0.6952, 0.394, 0.695, 0.4096, 0.7263, 0.4099, 0.7264, 0.3943, 0.6959, 0.3159, 0.6953, 0.3783, 0.7266, 0.3786, 0.7271, 0.3161, 0.695, 0.4096, 0.6948, 0.4408, 0.726, 0.4411, 0.7263, 0.4099, 0.6483, 0.3936, 0.6482, 0.4092, 0.6638, 0.4093, 0.6639, 0.3937, 0.649, 0.3154, 0.6484, 0.3779, 0.6641, 0.3781, 0.6646, 0.3156, 0.6482, 0.4092, 0.6479, 0.4404, 0.6635, 0.4406, 0.6638, 0.4093, 0.6484, 0.3779, 0.6483, 0.3936, 0.6639, 0.3937, 0.6641, 0.3781, 0.6953, 0.3783, 0.6952, 0.394, 0.7264, 0.3943, 0.7266, 0.3786, 0.8203, 0.3795, 0.8202, 0.3951, 0.8827, 0.3956, 0.8828, 0.38, 0.7266, 0.3786, 0.7264, 0.3943, 0.7577, 0.3945, 0.7578, 0.3789, 0.6641, 0.3781, 0.6639, 0.3937, 0.6952, 0.394, 0.6953, 0.3783, 0.6328, 0.3778, 0.6327, 0.3934, 0.6483, 0.3936, 0.6484, 0.3779, 0.6325, 0.409, 0.6323, 0.4403, 0.6479, 0.4404, 0.6482, 0.4092, 0.6334, 0.3153, 0.6328, 0.3778, 0.6484, 0.3779, 0.649, 0.3154, 0.6327, 0.3934, 0.6325, 0.409, 0.6482, 0.4092, 0.6483, 0.3936, 0.7578, 0.3789, 0.7577, 0.3945, 0.8202, 0.3951, 0.8203, 0.3795, 0.7577, 0.3945, 0.7575, 0.4102, 0.82, 0.4107, 0.8202, 0.3951, 0.7584, 0.3164, 0.7578, 0.3789, 0.8203, 0.3795, 0.8209, 0.317, 0.7575, 0.4102, 0.7573, 0.4414, 0.8198, 0.442, 0.82, 0.4107])
me_cube_001.materials.append(mat_kipli)
me_cube_001.use_remesh_preserve_volume = False
me_cube_001.use_remesh_preserve_attributes = False
me_cube_001.use_mirror_vertex_groups = False
me_cube_001.update()

# ---- objects
ob_cube = bpy.data.objects.new('Cube', me_cube)
ob_light = bpy.data.objects.new('Light', light_light)
ob_camera = bpy.data.objects.new('Camera', cam_camera)
ob_empty = bpy.data.objects.new('Empty', None)
ob_cube_001 = bpy.data.objects.new('Cube.001', me_cube_001)

# ---- transforms, parenting, visibility, modifiers, constraints
ob_cube.location = (0.0, 0.0, 0.0)
ob_cube.lock_rotations_4d = False
ob_cube.empty_display_type = 'ARROWS'
ob_cube.lineart.crease_threshold = 0.0
ob_light.location = (4.076, 1.005, 5.904)
ob_light.rotation_euler = (0.6503, 0.05522, 1.866)
ob_light.lock_rotations_4d = False
ob_light.empty_display_type = 'ARROWS'
ob_light.color = (0.0, 0.0, 0.0, 0.0)
ob_light.lineart.crease_threshold = 0.0
ob_camera.location = (7.359, -6.926, 4.958)
ob_camera.rotation_euler = (1.109, 0.0, 0.8149)
ob_camera.lock_rotations_4d = False
ob_camera.empty_display_type = 'ARROWS'
ob_camera.color = (0.0, 0.0, 0.0, 0.0)
ob_camera.display_type = 'WIRE'
ob_camera.lineart.crease_threshold = 0.0
ob_empty.location = (-0.09188, 0.005986, -0.05103)
ob_empty.rotation_euler = (1.571, -0.009015, 1.571)
ob_empty.scale = (1.203, 1.203, 1.203)
ob_empty.empty_display_type = 'IMAGE'
ob_empty.empty_display_size = 5.0
ob_cube_001.location = (0.02835, 0.0, 0.0)
ob_cube_001.scale = (0.9285, 0.9285, 0.9285)
ob_cube_001.lock_rotations_4d = False
ob_cube_001.empty_display_type = 'ARROWS'
ob_cube_001.lineart.crease_threshold = 0.0

# ---- collection membership
col_collection.objects.link(ob_cube)
col_collection.objects.link(ob_light)
col_collection.objects.link(ob_camera)
col_collection.objects.link(ob_empty)
col_collection.objects.link(ob_cube_001)

# ---- scene / render settings (as saved in the file)
scene.camera = ob_camera
scene.frame_start = 1; scene.frame_end = 250; scene.frame_set(1)
scene.render.engine = 'BLENDER_EEVEE_NEXT'
scene.cycles.use_denoising = False
scene.cycles.samples = 128
scene.cycles.sampling_pattern = 'TABULATED_SOBOL'
scene.cycles.use_adaptive_sampling = False
scene.cycles.use_light_tree = False
scene.view_settings.view_transform = 'Filmic'
bpy.context.view_layer.update()
